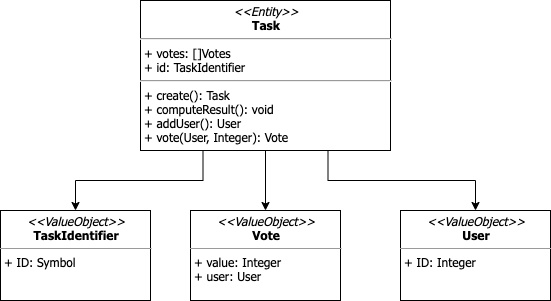

The diagram above was exported from draw.io. Its source (the exported page's mxGraphModel, read from the mxfile embedded in the PNG):
<mxGraphModel dx="1354" dy="722" grid="1" gridSize="10" guides="1" tooltips="1" connect="1" arrows="1" fold="1" page="1" pageScale="1" pageWidth="850" pageHeight="1100" math="0" shadow="0">
  <root>
    <mxCell id="0" />
    <mxCell id="1" parent="0" />
    <mxCell id="Np9CeIVbbGH-6VqKt4EB-16" value="&lt;p style=&quot;margin: 0px ; margin-top: 4px ; text-align: center&quot;&gt;&lt;i&gt;&amp;lt;&amp;lt;ValueObject&amp;gt;&amp;gt;&lt;/i&gt;&lt;br&gt;&lt;b&gt;User&lt;/b&gt;&lt;/p&gt;&lt;hr size=&quot;1&quot;&gt;&lt;p style=&quot;margin: 0px ; margin-left: 4px&quot;&gt;+ ID: Integer&lt;/p&gt;" style="verticalAlign=top;align=left;overflow=fill;fontSize=12;fontFamily=Tahoma;html=1;" vertex="1" parent="1">
      <mxGeometry x="580" y="270" width="150" height="90" as="geometry" />
    </mxCell>
    <mxCell id="Np9CeIVbbGH-6VqKt4EB-23" style="edgeStyle=orthogonalEdgeStyle;rounded=0;orthogonalLoop=1;jettySize=auto;html=1;exitX=0.5;exitY=1;exitDx=0;exitDy=0;entryX=0.5;entryY=0;entryDx=0;entryDy=0;" edge="1" parent="1" source="Np9CeIVbbGH-6VqKt4EB-17" target="Np9CeIVbbGH-6VqKt4EB-26">
      <mxGeometry relative="1" as="geometry">
        <mxPoint x="385" y="270" as="targetPoint" />
      </mxGeometry>
    </mxCell>
    <mxCell id="Np9CeIVbbGH-6VqKt4EB-25" style="edgeStyle=orthogonalEdgeStyle;rounded=0;orthogonalLoop=1;jettySize=auto;html=1;entryX=0.5;entryY=0;entryDx=0;entryDy=0;exitX=0.25;exitY=1;exitDx=0;exitDy=0;" edge="1" parent="1" source="Np9CeIVbbGH-6VqKt4EB-17" target="Np9CeIVbbGH-6VqKt4EB-28">
      <mxGeometry relative="1" as="geometry">
        <mxPoint x="300" y="170" as="sourcePoint" />
        <mxPoint x="245" y="270" as="targetPoint" />
      </mxGeometry>
    </mxCell>
    <mxCell id="Np9CeIVbbGH-6VqKt4EB-27" style="edgeStyle=orthogonalEdgeStyle;rounded=0;orthogonalLoop=1;jettySize=auto;html=1;exitX=0.75;exitY=1;exitDx=0;exitDy=0;entryX=0.5;entryY=0;entryDx=0;entryDy=0;" edge="1" parent="1" source="Np9CeIVbbGH-6VqKt4EB-17" target="Np9CeIVbbGH-6VqKt4EB-16">
      <mxGeometry relative="1" as="geometry" />
    </mxCell>
    <mxCell id="Np9CeIVbbGH-6VqKt4EB-17" value="&lt;p style=&quot;margin: 0px ; margin-top: 4px ; text-align: center&quot;&gt;&lt;i&gt;&amp;lt;&amp;lt;Entity&amp;gt;&amp;gt;&lt;/i&gt;&lt;br&gt;&lt;b&gt;Task&lt;/b&gt;&lt;/p&gt;&lt;hr&gt;&lt;p style=&quot;margin: 0px ; margin-left: 4px&quot;&gt;+ votes: []Votes&lt;br&gt;&lt;/p&gt;&lt;p style=&quot;margin: 0px ; margin-left: 4px&quot;&gt;+ id: TaskIdentifier&lt;/p&gt;&lt;hr&gt;&lt;p style=&quot;margin: 0px ; margin-left: 4px&quot;&gt;+ create(): Task&lt;br&gt;+ computeResult(): void&lt;br&gt;+ addUser(): User&lt;/p&gt;&lt;p style=&quot;margin: 0px ; margin-left: 4px&quot;&gt;+ vote(User, Integer): Vote&lt;/p&gt;" style="verticalAlign=top;align=left;overflow=fill;fontSize=12;fontFamily=Tahoma;html=1;" vertex="1" parent="1">
      <mxGeometry x="320" y="60" width="250" height="150" as="geometry" />
    </mxCell>
    <mxCell id="Np9CeIVbbGH-6VqKt4EB-26" value="&lt;p style=&quot;margin: 0px ; margin-top: 4px ; text-align: center&quot;&gt;&lt;i&gt;&amp;lt;&amp;lt;ValueObject&amp;gt;&amp;gt;&lt;/i&gt;&lt;br&gt;&lt;b&gt;Vote&lt;/b&gt;&lt;/p&gt;&lt;hr size=&quot;1&quot;&gt;&lt;p style=&quot;margin: 0px ; margin-left: 4px&quot;&gt;+ value: Integer&lt;/p&gt;&lt;p style=&quot;margin: 0px ; margin-left: 4px&quot;&gt;+ user: User&lt;/p&gt;" style="verticalAlign=top;align=left;overflow=fill;fontSize=12;fontFamily=Tahoma;html=1;" vertex="1" parent="1">
      <mxGeometry x="370" y="270" width="150" height="90" as="geometry" />
    </mxCell>
    <mxCell id="Np9CeIVbbGH-6VqKt4EB-28" value="&lt;p style=&quot;margin: 0px ; margin-top: 4px ; text-align: center&quot;&gt;&lt;i&gt;&amp;lt;&amp;lt;ValueObject&amp;gt;&amp;gt;&lt;/i&gt;&lt;br&gt;&lt;b&gt;TaskIdentifier&lt;/b&gt;&lt;/p&gt;&lt;hr size=&quot;1&quot;&gt;&lt;p style=&quot;margin: 0px ; margin-left: 4px&quot;&gt;+ ID: Symbol&lt;/p&gt;" style="verticalAlign=top;align=left;overflow=fill;fontSize=12;fontFamily=Tahoma;html=1;" vertex="1" parent="1">
      <mxGeometry x="180" y="270" width="150" height="90" as="geometry" />
    </mxCell>
  </root>
</mxGraphModel>